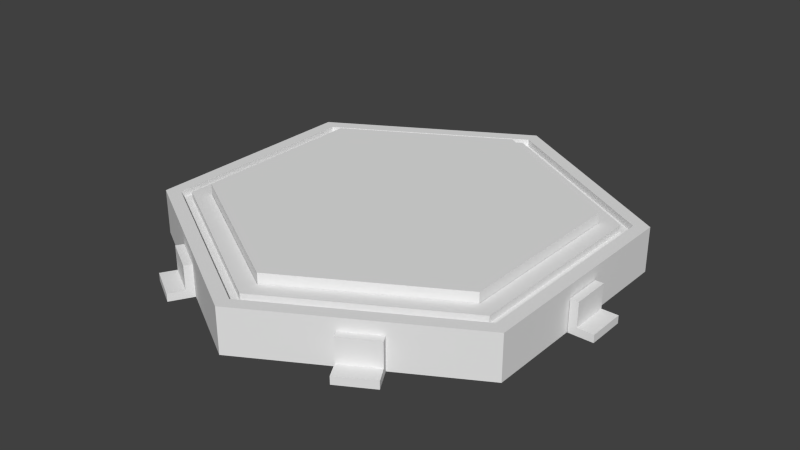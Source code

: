 # Source: StaticMagnet.blend  (saved by Blender 2.68.0; exported with 4.5.12 LTS)
import bpy
from mathutils import Matrix  # noqa: F401  (used for matrix-valued properties, if any)

bpy.ops.wm.read_factory_settings(use_empty=True)
scene = bpy.context.scene
scene.name = 'Scene'

# ---- collections
col_collection_1 = bpy.data.collections.new('Collection 1'); scene.collection.children.link(col_collection_1)

# ---- world
world_world = bpy.data.worlds.new('World'); scene.world = world_world
world_world.color = (0.05088, 0.05088, 0.05088)
world_world.use_sun_shadow = False
world_world.sun_shadow_jitter_overblur = 0.0
world_world.cycles.sampling_method = 'MANUAL'
world_world.cycles.sample_map_resolution = 256

# ---- meshes
me_torus = bpy.data.meshes.new('Torus')
me_torus.from_pydata([(1.168, -1.536e-09, 0.05), (1.25, 0.0, 0.05), (0.625, 1.083, 0.05), (0.584, 1.011, 0.05), (0.625, -1.083, 0.05), (0.584, -1.011, 0.05), (1.25, -4.707e-09, -0.25), (0.625, 1.083, -0.25), (-0.625, 1.083, 0.05), (-0.584, 1.011, 0.05), (0.584, 1.011, 0.05), (-0.584, -1.011, 0.05), (-0.625, -1.083, 0.05), (0.584, -1.011, 0.05), (0.625, -1.083, -0.25), (1.0, -1.055e-08, -0.25), (0.5, 0.866, -0.25), (-0.625, 1.083, -0.25), (-1.25, 1.093e-07, 0.05), (-1.168, 1.001e-07, 0.05), (-0.625, -1.083, -0.25), (0.5, -0.866, -0.25), (0.5, 0.866, 0.05), (1.0, 0.0, 0.05), (-0.5, 0.866, -0.25), (-1.25, 1.034e-07, -0.25), (-0.5, -0.866, -0.25), (0.5, -0.866, 0.05), (1.107, -5.207e-09, 0.05), (0.5533, 0.9583, 0.05), (-0.5, 0.866, 0.05), (-1.0, 7.695e-08, -0.25), (-0.5, -0.866, 0.05), (0.5533, -0.9583, 0.05), (-0.5533, 0.9583, 0.05), (0.5533, 0.9583, 0.05), (-0.5533, 0.9583, 0.05), (-1.0, 8.742e-08, 0.05), (-0.5533, -0.9583, 0.05), (-0.5533, -0.9583, 0.05), (0.5533, -0.9583, 0.05), (-1.107, 9.156e-08, 0.05), (1.107, -1.22e-08, 0.004081), (0.5533, 0.9583, 0.004081), (-0.5533, 0.9583, 0.004081), (1.168, -3.746e-09, 0.004081), (0.584, 1.011, 0.004081), (0.5533, -0.9583, 0.004081), (-1.107, 8.462e-08, 0.004081), (-0.584, 1.011, 0.004081), (0.584, -1.011, 0.004081), (-0.5533, -0.9583, 0.004081), (-1.168, 9.729e-08, 0.004081), (-0.584, -1.011, 0.004081)], [], [(22, 23, 28, 29), (0, 1, 2, 3), (22, 16, 15, 23), (15, 16, 7, 6), (6, 7, 2, 1), (34, 29, 35, 36), (30, 22, 29, 34), (2, 10, 3), (2, 8, 9, 10), (30, 24, 16, 22), (16, 24, 17, 7), (7, 17, 8, 2), (41, 37, 30, 34), (8, 18, 19, 9), (30, 37, 31, 24), (31, 25, 17, 24), (25, 18, 8, 17), (32, 37, 41, 38), (12, 11, 19, 18), (32, 26, 31, 37), (31, 26, 20, 25), (25, 20, 12, 18), (33, 38, 39, 40), (27, 32, 38, 33), (4, 5, 13), (11, 12, 4, 13), (32, 27, 21, 26), (26, 21, 14, 20), (14, 4, 12, 20), (28, 23, 27, 33), (0, 5, 4, 1), (27, 23, 15, 21), (15, 6, 14, 21), (4, 14, 6, 1), (35, 29, 42, 43), (29, 28, 42), (42, 45, 46, 43), (45, 0, 3, 10), (10, 46, 45), (36, 35, 43, 44), (43, 46, 49, 44), (9, 49, 46, 10), (34, 36, 48, 41), (36, 44, 48), (49, 52, 48, 44), (9, 19, 52, 49), (39, 38, 48, 51), (38, 41, 48), (48, 52, 53, 51), (11, 53, 52, 19), (39, 51, 47, 40), (51, 53, 50, 47), (11, 13, 50, 53), (33, 40, 42, 28), (40, 47, 42), (50, 45, 42, 47), (13, 5, 45, 50), (5, 0, 45)])
me_torus.use_remesh_preserve_volume = False
me_torus.use_remesh_preserve_attributes = False
me_torus.use_mirror_vertex_groups = False
me_torus.update()
me_cube_006 = bpy.data.meshes.new('Cube.006')
me_cube_006.from_pydata([(-0.4234, -1.0, -1.0), (-0.4234, 1.0, -1.0), (0.8478, 1.0, -1.0), (0.8478, -1.0, -1.0), (-0.4234, -1.0, 1.0), (-0.4234, 1.0, 1.0), (-0.4234, 1.0, -0.5161), (-0.4234, -1.0, -0.5161), (0.8478, 1.0, -0.5161), (0.8478, -1.0, -0.5161), (0.0, 1.0, 1.0), (0.0, 1.0, -1.0), (0.0, -1.0, 1.0), (0.0, -1.0, -1.0), (0.0, 1.0, -0.5161), (0.0, -1.0, -0.5161)], [], [(7, 6, 1, 0), (14, 8, 2, 11), (8, 9, 3, 2), (15, 7, 0, 13), (13, 11, 2, 3), (12, 10, 5, 4), (4, 5, 6, 7), (12, 4, 7, 15), (6, 14, 11, 1), (9, 15, 13, 3), (0, 1, 11, 13), (15, 9, 8, 14), (5, 10, 14, 6), (14, 10, 12, 15)])
me_cube_006.use_remesh_preserve_volume = False
me_cube_006.use_remesh_preserve_attributes = False
me_cube_006.use_mirror_vertex_groups = False
me_cube_006.update()
me_cube_005 = bpy.data.meshes.new('Cube.005')
me_cube_005.from_pydata([(-0.4234, -1.0, -1.0), (-0.4234, 1.0, -1.0), (0.8478, 1.0, -1.0), (0.8478, -1.0, -1.0), (-0.4234, -1.0, 1.0), (-0.4234, 1.0, 1.0), (-0.4234, 1.0, -0.5161), (-0.4234, -1.0, -0.5161), (0.8478, 1.0, -0.5161), (0.8478, -1.0, -0.5161), (0.0, 1.0, 1.0), (0.0, 1.0, -1.0), (0.0, -1.0, 1.0), (0.0, -1.0, -1.0), (0.0, 1.0, -0.5161), (0.0, -1.0, -0.5161)], [], [(7, 6, 1, 0), (14, 8, 2, 11), (8, 9, 3, 2), (15, 7, 0, 13), (13, 11, 2, 3), (12, 10, 5, 4), (4, 5, 6, 7), (12, 4, 7, 15), (6, 14, 11, 1), (9, 15, 13, 3), (0, 1, 11, 13), (15, 9, 8, 14), (5, 10, 14, 6), (14, 10, 12, 15)])
me_cube_005.use_remesh_preserve_volume = False
me_cube_005.use_remesh_preserve_attributes = False
me_cube_005.use_mirror_vertex_groups = False
me_cube_005.update()
me_cube_004 = bpy.data.meshes.new('Cube.004')
me_cube_004.from_pydata([(-0.4234, -1.0, -1.0), (-0.4234, 1.0, -1.0), (0.8478, 1.0, -1.0), (0.8478, -1.0, -1.0), (-0.4234, -1.0, 1.0), (-0.4234, 1.0, 1.0), (-0.4234, 1.0, -0.5161), (-0.4234, -1.0, -0.5161), (0.8478, 1.0, -0.5161), (0.8478, -1.0, -0.5161), (0.0, 1.0, 1.0), (0.0, 1.0, -1.0), (0.0, -1.0, 1.0), (0.0, -1.0, -1.0), (0.0, 1.0, -0.5161), (0.0, -1.0, -0.5161)], [], [(7, 6, 1, 0), (14, 8, 2, 11), (8, 9, 3, 2), (15, 7, 0, 13), (13, 11, 2, 3), (12, 10, 5, 4), (4, 5, 6, 7), (12, 4, 7, 15), (6, 14, 11, 1), (9, 15, 13, 3), (0, 1, 11, 13), (15, 9, 8, 14), (5, 10, 14, 6), (14, 10, 12, 15)])
me_cube_004.use_remesh_preserve_volume = False
me_cube_004.use_remesh_preserve_attributes = False
me_cube_004.use_mirror_vertex_groups = False
me_cube_004.update()
me_cube_003 = bpy.data.meshes.new('Cube.003')
me_cube_003.from_pydata([(-0.4234, -1.0, -1.0), (-0.4234, 1.0, -1.0), (0.8478, 1.0, -1.0), (0.8478, -1.0, -1.0), (-0.4234, -1.0, 1.0), (-0.4234, 1.0, 1.0), (-0.4234, 1.0, -0.5161), (-0.4234, -1.0, -0.5161), (0.8478, 1.0, -0.5161), (0.8478, -1.0, -0.5161), (0.0, 1.0, 1.0), (0.0, 1.0, -1.0), (0.0, -1.0, 1.0), (0.0, -1.0, -1.0), (0.0, 1.0, -0.5161), (0.0, -1.0, -0.5161)], [], [(7, 6, 1, 0), (14, 8, 2, 11), (8, 9, 3, 2), (15, 7, 0, 13), (13, 11, 2, 3), (12, 10, 5, 4), (4, 5, 6, 7), (12, 4, 7, 15), (6, 14, 11, 1), (9, 15, 13, 3), (0, 1, 11, 13), (15, 9, 8, 14), (5, 10, 14, 6), (14, 10, 12, 15)])
me_cube_003.use_remesh_preserve_volume = False
me_cube_003.use_remesh_preserve_attributes = False
me_cube_003.use_mirror_vertex_groups = False
me_cube_003.update()
me_cube_002 = bpy.data.meshes.new('Cube.002')
me_cube_002.from_pydata([(-0.4234, -1.0, -1.0), (-0.4234, 1.0, -1.0), (0.8478, 1.0, -1.0), (0.8478, -1.0, -1.0), (-0.4234, -1.0, 1.0), (-0.4234, 1.0, 1.0), (-0.4234, 1.0, -0.5161), (-0.4234, -1.0, -0.5161), (0.8478, 1.0, -0.5161), (0.8478, -1.0, -0.5161), (0.0, 1.0, 1.0), (0.0, 1.0, -1.0), (0.0, -1.0, 1.0), (0.0, -1.0, -1.0), (0.0, 1.0, -0.5161), (0.0, -1.0, -0.5161)], [], [(7, 6, 1, 0), (14, 8, 2, 11), (8, 9, 3, 2), (15, 7, 0, 13), (13, 11, 2, 3), (12, 10, 5, 4), (4, 5, 6, 7), (12, 4, 7, 15), (6, 14, 11, 1), (9, 15, 13, 3), (0, 1, 11, 13), (15, 9, 8, 14), (5, 10, 14, 6), (14, 10, 12, 15)])
me_cube_002.use_remesh_preserve_volume = False
me_cube_002.use_remesh_preserve_attributes = False
me_cube_002.use_mirror_vertex_groups = False
me_cube_002.update()
me_cube_001 = bpy.data.meshes.new('Cube.001')
me_cube_001.from_pydata([(-0.4234, -1.0, -1.0), (-0.4234, 1.0, -1.0), (0.8478, 1.0, -1.0), (0.8478, -1.0, -1.0), (-0.4234, -1.0, 1.0), (-0.4234, 1.0, 1.0), (-0.4234, 1.0, -0.5161), (-0.4234, -1.0, -0.5161), (0.8478, 1.0, -0.5161), (0.8478, -1.0, -0.5161), (0.0, 1.0, 1.0), (0.0, 1.0, -1.0), (0.0, -1.0, 1.0), (0.0, -1.0, -1.0), (0.0, 1.0, -0.5161), (0.0, -1.0, -0.5161)], [], [(7, 6, 1, 0), (14, 8, 2, 11), (8, 9, 3, 2), (15, 7, 0, 13), (13, 11, 2, 3), (12, 10, 5, 4), (4, 5, 6, 7), (12, 4, 7, 15), (6, 14, 11, 1), (9, 15, 13, 3), (0, 1, 11, 13), (15, 9, 8, 14), (5, 10, 14, 6), (14, 10, 12, 15)])
me_cube_001.use_remesh_preserve_volume = False
me_cube_001.use_remesh_preserve_attributes = False
me_cube_001.use_mirror_vertex_groups = False
me_cube_001.update()
me_cylinder_001 = bpy.data.meshes.new('Cylinder.001')
me_cylinder_001.from_pydata([(0.0, 1.0, -0.5), (0.0, 1.0, 0.25), (0.866, 0.5, -0.5), (0.866, 0.5, 0.25), (0.866, -0.5, -0.5), (0.866, -0.5, 0.25), (-8.742e-08, -1.0, -0.5), (-8.742e-08, -1.0, 0.25), (-0.866, -0.5, -0.5), (-0.866, -0.5, 0.25), (-0.866, 0.5, -0.5), (-0.866, 0.5, 0.25)], [], [(0, 1, 3, 2), (2, 3, 5, 4), (4, 5, 7, 6), (6, 7, 9, 8), (3, 1, 11, 9, 7, 5), (10, 11, 1, 0), (8, 9, 11, 10), (0, 2, 4, 6, 8, 10)])
me_cylinder_001.use_remesh_preserve_volume = False
me_cylinder_001.use_remesh_preserve_attributes = False
me_cylinder_001.use_mirror_vertex_groups = False
me_cylinder_001.update()

# ---- objects
ob_base = bpy.data.objects.new('Base', me_torus)
ob_support_6 = bpy.data.objects.new('Support_6', me_cube_006)
ob_support_5 = bpy.data.objects.new('Support_5', me_cube_005)
ob_support_4 = bpy.data.objects.new('Support_4', me_cube_004)
ob_support_3 = bpy.data.objects.new('Support_3', me_cube_003)
ob_support_2 = bpy.data.objects.new('Support_2', me_cube_002)
ob_support_1 = bpy.data.objects.new('Support_1', me_cube_001)
ob_magnetpart = bpy.data.objects.new('MagnetPart', me_cylinder_001)

# ---- transforms, parenting, visibility, modifiers, constraints
ob_base.location = (0.0, 0.0, -0.01697)
ob_base.rotation_euler = (0.0, 0.0, 1.571)
ob_base.scale = (2.119, 2.119, 1.774)
ob_base.lineart.crease_threshold = 0.0
ob_support_6.parent = ob_base
ob_support_6.matrix_parent_inverse = Matrix(((3.562e-08, 0.4719, 0.0, 0.0), (-0.4719, 3.562e-08, 0.0, 0.0), (0.0, 0.0, 0.5103, 0.008659), (0.0, 0.0, 0.0, 1.0)))
ob_support_6.location = (1.227, -2.054, -0.2943)
ob_support_6.rotation_euler = (0.0, 0.0, -1.047)
ob_support_6.scale = (0.2288, 0.2288, 0.2116)
ob_support_6.lineart.crease_threshold = 0.0
ob_support_5.parent = ob_base
ob_support_5.matrix_parent_inverse = Matrix(((3.562e-08, 0.4719, 0.0, 0.0), (-0.4719, 3.562e-08, 0.0, 0.0), (0.0, 0.0, 0.5103, 0.008659), (0.0, 0.0, 0.0, 1.0)))
ob_support_5.location = (-1.228, 2.054, -0.2943)
ob_support_5.rotation_euler = (0.0, 0.0, 2.094)
ob_support_5.scale = (0.2288, 0.2288, 0.2116)
ob_support_5.lineart.crease_threshold = 0.0
ob_support_4.parent = ob_base
ob_support_4.matrix_parent_inverse = Matrix(((3.562e-08, 0.4719, 0.0, 0.0), (-0.4719, 3.562e-08, 0.0, 0.0), (0.0, 0.0, 0.5103, 0.008659), (0.0, 0.0, 0.0, 1.0)))
ob_support_4.location = (1.227, 2.054, -0.2943)
ob_support_4.rotation_euler = (0.0, 0.0, 1.047)
ob_support_4.scale = (0.2288, 0.2288, 0.2116)
ob_support_4.lineart.crease_threshold = 0.0
ob_support_3.parent = ob_base
ob_support_3.matrix_parent_inverse = Matrix(((3.562e-08, 0.4719, 0.0, 0.0), (-0.4719, 3.562e-08, 0.0, 0.0), (0.0, 0.0, 0.5103, 0.008659), (0.0, 0.0, 0.0, 1.0)))
ob_support_3.location = (-1.228, -2.054, -0.2943)
ob_support_3.rotation_euler = (0.0, 0.0, -2.094)
ob_support_3.scale = (0.2288, 0.2288, 0.2116)
ob_support_3.lineart.crease_threshold = 0.0
ob_support_2.parent = ob_base
ob_support_2.matrix_parent_inverse = Matrix(((3.562e-08, 0.4719, 0.0, 0.0), (-0.4719, 3.562e-08, 0.0, 0.0), (0.0, 0.0, 0.5103, 0.008659), (0.0, 0.0, 0.0, 1.0)))
ob_support_2.location = (-2.4, 0.0, -0.2943)
ob_support_2.rotation_euler = (0.0, 0.0, 3.142)
ob_support_2.scale = (0.2288, 0.2288, 0.2116)
ob_support_2.lineart.crease_threshold = 0.0
ob_support_1.parent = ob_base
ob_support_1.matrix_parent_inverse = Matrix(((3.562e-08, 0.4719, 0.0, 0.0), (-0.4719, 3.562e-08, 0.0, 0.0), (0.0, 0.0, 0.5103, 0.008659), (0.0, 0.0, 0.0, 1.0)))
ob_support_1.location = (2.4, 0.0, -0.2943)
ob_support_1.scale = (0.2288, 0.2288, 0.2116)
ob_support_1.lineart.crease_threshold = 0.0
ob_magnetpart.parent = ob_base
ob_magnetpart.matrix_parent_inverse = Matrix(((3.562e-08, 0.4719, 0.0, 0.0), (-0.4719, 3.562e-08, 0.0, 0.0), (0.0, 0.0, 0.5637, 0.009564), (0.0, 0.0, 0.0, 1.0)))
ob_magnetpart.location = (0.0, 0.0, -0.01697)
ob_magnetpart.scale = (2.113, 2.113, 0.8371)
ob_magnetpart.lineart.crease_threshold = 0.0

# ---- collection membership
col_collection_1.objects.link(ob_base)
col_collection_1.objects.link(ob_support_6)
col_collection_1.objects.link(ob_support_5)
col_collection_1.objects.link(ob_support_4)
col_collection_1.objects.link(ob_support_3)
col_collection_1.objects.link(ob_support_2)
col_collection_1.objects.link(ob_support_1)
col_collection_1.objects.link(ob_magnetpart)

# ---- scene / render settings (as saved in the file)
scene.frame_start = 1; scene.frame_end = 250; scene.frame_set(2)
scene.render.engine = 'BLENDER_EEVEE_NEXT'
scene.render.image_settings.color_mode = 'RGB'
scene.render.image_settings.compression = 90
scene.render.resolution_percentage = 50
scene.render.dither_intensity = 0.0
scene.cycles.use_denoising = False
scene.cycles.samples = 10
scene.cycles.sampling_pattern = 'TABULATED_SOBOL'
scene.cycles.light_sampling_threshold = 0.0
scene.cycles.use_adaptive_sampling = False
scene.cycles.use_light_tree = False
scene.cycles.blur_glossy = 0.0
scene.cycles.volume_bounces = 1
scene.cycles.pixel_filter_type = 'GAUSSIAN'
scene.cycles.sample_clamp_indirect = 0.0
scene.view_settings.view_transform = 'Standard'
bpy.context.view_layer.update()

# ---- added for rendering (the .blend has no active camera and no usable light): camera, sun
cam_auto = bpy.data.cameras.new('AutoCamera')
cam_auto.lens = 50.0
cam_auto.sensor_width = 36.0
cam_auto.clip_end = 1000.0
ob_auto_camera = bpy.data.objects.new('AutoCamera', cam_auto)
scene.collection.objects.link(ob_auto_camera)
ob_auto_camera.location = (6.88733, -8.26479, 5.37577)
ob_auto_camera.rotation_euler = (1.09748, -7.21219e-08, 0.694738)
scene.camera = ob_auto_camera
light_auto_sun = bpy.data.lights.new('AutoSun', 'SUN')
light_auto_sun.energy = 3.0
light_auto_sun.angle = 0.0523599
ob_auto_sun = bpy.data.objects.new('AutoSun', light_auto_sun)
scene.collection.objects.link(ob_auto_sun)
ob_auto_sun.rotation_euler = (0.872665, 0.174533, 0.523599)
bpy.context.view_layer.update()
